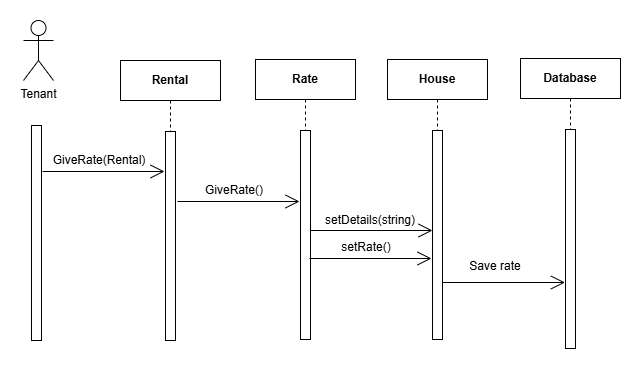

The diagram above was exported from draw.io. Its source (the exported page's mxGraphModel, read from the mxfile embedded in the PNG):
<mxGraphModel dx="1050" dy="575" grid="1" gridSize="10" guides="1" tooltips="1" connect="1" arrows="1" fold="1" page="1" pageScale="1" pageWidth="827" pageHeight="1169" math="0" shadow="0">
  <root>
    <mxCell id="0" />
    <mxCell id="1" parent="0" />
    <mxCell id="fvAl9OPSsQTL6-VAc2dr-1" value="Rate" style="shape=umlLifeline;perimeter=lifelinePerimeter;whiteSpace=wrap;html=1;container=1;dropTarget=0;collapsible=0;recursiveResize=0;outlineConnect=0;portConstraint=eastwest;newEdgeStyle={&quot;curved&quot;:0,&quot;rounded&quot;:0};fontStyle=1" vertex="1" parent="1">
      <mxGeometry x="302" y="79" width="100" height="271" as="geometry" />
    </mxCell>
    <mxCell id="fvAl9OPSsQTL6-VAc2dr-2" value="" style="html=1;points=[[0,0,0,0,5],[0,1,0,0,-5],[1,0,0,0,5],[1,1,0,0,-5]];perimeter=orthogonalPerimeter;outlineConnect=0;targetShapes=umlLifeline;portConstraint=eastwest;newEdgeStyle={&quot;curved&quot;:0,&quot;rounded&quot;:0};" vertex="1" parent="fvAl9OPSsQTL6-VAc2dr-1">
      <mxGeometry x="45" y="71" width="10" height="209" as="geometry" />
    </mxCell>
    <mxCell id="fvAl9OPSsQTL6-VAc2dr-4" value="Rental" style="shape=umlLifeline;perimeter=lifelinePerimeter;whiteSpace=wrap;html=1;container=1;dropTarget=0;collapsible=0;recursiveResize=0;outlineConnect=0;portConstraint=eastwest;newEdgeStyle={&quot;curved&quot;:0,&quot;rounded&quot;:0};fontStyle=1" vertex="1" parent="1">
      <mxGeometry x="167" y="80" width="100" height="270" as="geometry" />
    </mxCell>
    <mxCell id="fvAl9OPSsQTL6-VAc2dr-5" value="" style="html=1;points=[[0,0,0,0,5],[0,1,0,0,-5],[1,0,0,0,5],[1,1,0,0,-5]];perimeter=orthogonalPerimeter;outlineConnect=0;targetShapes=umlLifeline;portConstraint=eastwest;newEdgeStyle={&quot;curved&quot;:0,&quot;rounded&quot;:0};" vertex="1" parent="fvAl9OPSsQTL6-VAc2dr-4">
      <mxGeometry x="45" y="71" width="10" height="209" as="geometry" />
    </mxCell>
    <mxCell id="fvAl9OPSsQTL6-VAc2dr-7" value="Tenant" style="shape=umlActor;verticalLabelPosition=bottom;verticalAlign=top;html=1;outlineConnect=0;" vertex="1" parent="1">
      <mxGeometry x="70" y="40" width="30" height="60" as="geometry" />
    </mxCell>
    <mxCell id="fvAl9OPSsQTL6-VAc2dr-8" value="" style="html=1;points=[[0,0,0,0,5],[0,1,0,0,-5],[1,0,0,0,5],[1,1,0,0,-5]];perimeter=orthogonalPerimeter;outlineConnect=0;targetShapes=umlLifeline;portConstraint=eastwest;newEdgeStyle={&quot;curved&quot;:0,&quot;rounded&quot;:0};" vertex="1" parent="1">
      <mxGeometry x="78" y="145" width="10" height="215" as="geometry" />
    </mxCell>
    <mxCell id="fvAl9OPSsQTL6-VAc2dr-9" value="GiveRate(Rental)" style="text;html=1;align=center;verticalAlign=middle;whiteSpace=wrap;rounded=0;" vertex="1" parent="1">
      <mxGeometry x="100" y="170" width="92" height="20" as="geometry" />
    </mxCell>
    <mxCell id="fvAl9OPSsQTL6-VAc2dr-10" value="" style="endArrow=open;endFill=1;endSize=12;html=1;rounded=0;" edge="1" parent="1">
      <mxGeometry width="160" relative="1" as="geometry">
        <mxPoint x="89" y="191" as="sourcePoint" />
        <mxPoint x="211" y="191" as="targetPoint" />
      </mxGeometry>
    </mxCell>
    <mxCell id="fvAl9OPSsQTL6-VAc2dr-29" value="Database" style="shape=umlLifeline;perimeter=lifelinePerimeter;whiteSpace=wrap;html=1;container=1;dropTarget=0;collapsible=0;recursiveResize=0;outlineConnect=0;portConstraint=eastwest;newEdgeStyle={&quot;curved&quot;:0,&quot;rounded&quot;:0};fontStyle=1" vertex="1" parent="1">
      <mxGeometry x="567" y="78" width="100" height="272" as="geometry" />
    </mxCell>
    <mxCell id="fvAl9OPSsQTL6-VAc2dr-30" value="" style="html=1;points=[[0,0,0,0,5],[0,1,0,0,-5],[1,0,0,0,5],[1,1,0,0,-5]];perimeter=orthogonalPerimeter;outlineConnect=0;targetShapes=umlLifeline;portConstraint=eastwest;newEdgeStyle={&quot;curved&quot;:0,&quot;rounded&quot;:0};" vertex="1" parent="fvAl9OPSsQTL6-VAc2dr-29">
      <mxGeometry x="45" y="71" width="10" height="219" as="geometry" />
    </mxCell>
    <mxCell id="fvAl9OPSsQTL6-VAc2dr-31" value="House" style="shape=umlLifeline;perimeter=lifelinePerimeter;whiteSpace=wrap;html=1;container=1;dropTarget=0;collapsible=0;recursiveResize=0;outlineConnect=0;portConstraint=eastwest;newEdgeStyle={&quot;curved&quot;:0,&quot;rounded&quot;:0};fontStyle=1" vertex="1" parent="1">
      <mxGeometry x="434" y="79" width="100" height="271" as="geometry" />
    </mxCell>
    <mxCell id="fvAl9OPSsQTL6-VAc2dr-32" value="" style="html=1;points=[[0,0,0,0,5],[0,1,0,0,-5],[1,0,0,0,5],[1,1,0,0,-5]];perimeter=orthogonalPerimeter;outlineConnect=0;targetShapes=umlLifeline;portConstraint=eastwest;newEdgeStyle={&quot;curved&quot;:0,&quot;rounded&quot;:0};" vertex="1" parent="fvAl9OPSsQTL6-VAc2dr-31">
      <mxGeometry x="45" y="71" width="10" height="209" as="geometry" />
    </mxCell>
    <mxCell id="fvAl9OPSsQTL6-VAc2dr-33" value="GiveRate()" style="text;html=1;align=center;verticalAlign=middle;whiteSpace=wrap;rounded=0;" vertex="1" parent="1">
      <mxGeometry x="235" y="200" width="92" height="20" as="geometry" />
    </mxCell>
    <mxCell id="fvAl9OPSsQTL6-VAc2dr-34" value="" style="endArrow=open;endFill=1;endSize=12;html=1;rounded=0;" edge="1" parent="1">
      <mxGeometry width="160" relative="1" as="geometry">
        <mxPoint x="224" y="221" as="sourcePoint" />
        <mxPoint x="346" y="221" as="targetPoint" />
      </mxGeometry>
    </mxCell>
    <mxCell id="fvAl9OPSsQTL6-VAc2dr-35" value="setDetails(string)" style="text;html=1;align=center;verticalAlign=middle;whiteSpace=wrap;rounded=0;" vertex="1" parent="1">
      <mxGeometry x="371" y="230" width="92" height="20" as="geometry" />
    </mxCell>
    <mxCell id="fvAl9OPSsQTL6-VAc2dr-36" value="" style="endArrow=open;endFill=1;endSize=12;html=1;rounded=0;" edge="1" parent="1">
      <mxGeometry width="160" relative="1" as="geometry">
        <mxPoint x="357" y="250" as="sourcePoint" />
        <mxPoint x="479" y="250" as="targetPoint" />
      </mxGeometry>
    </mxCell>
    <mxCell id="fvAl9OPSsQTL6-VAc2dr-37" value="setRate()" style="text;html=1;align=center;verticalAlign=middle;whiteSpace=wrap;rounded=0;" vertex="1" parent="1">
      <mxGeometry x="367" y="257" width="92" height="20" as="geometry" />
    </mxCell>
    <mxCell id="fvAl9OPSsQTL6-VAc2dr-38" value="" style="endArrow=open;endFill=1;endSize=12;html=1;rounded=0;" edge="1" parent="1">
      <mxGeometry width="160" relative="1" as="geometry">
        <mxPoint x="356" y="278" as="sourcePoint" />
        <mxPoint x="478" y="278" as="targetPoint" />
      </mxGeometry>
    </mxCell>
    <mxCell id="l-recV_c0agKYKLDhWVW-4" value="Save rate" style="text;html=1;align=center;verticalAlign=middle;whiteSpace=wrap;rounded=0;" vertex="1" parent="1">
      <mxGeometry x="495.5" y="276" width="92" height="20" as="geometry" />
    </mxCell>
    <mxCell id="l-recV_c0agKYKLDhWVW-5" value="" style="endArrow=open;endFill=1;endSize=12;html=1;rounded=0;" edge="1" parent="1">
      <mxGeometry width="160" relative="1" as="geometry">
        <mxPoint x="489.5" y="302" as="sourcePoint" />
        <mxPoint x="611.5" y="302" as="targetPoint" />
      </mxGeometry>
    </mxCell>
  </root>
</mxGraphModel>